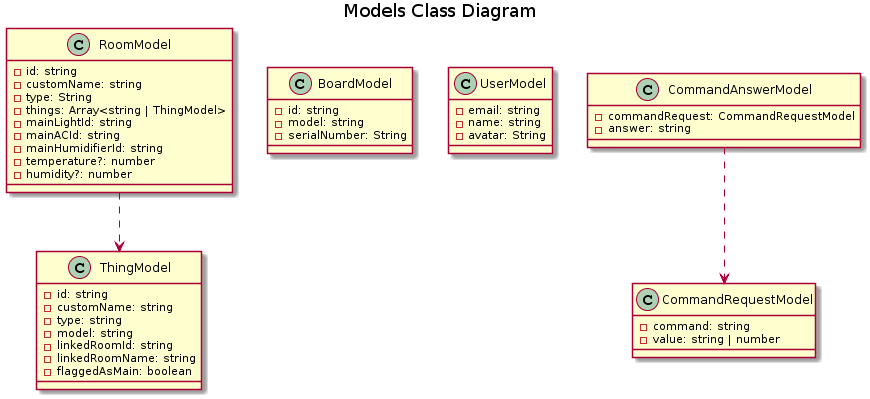

The diagram above was rendered by PlantUML. Its source (embedded in the PNG):
@startuml
title Models Class Diagram

class RoomModel {
  - id: string
  - customName: string
  - type: String
  - things: Array<string | ThingModel>
  - mainLightId: string
  - mainACId: string
  - mainHumidifierId: string
  - temperature?: number
  - humidity?: number
}

class ThingModel {
  - id: string
  - customName: string
  - type: string
  - model: string
  - linkedRoomId: string
  - linkedRoomName: string
  - flaggedAsMain: boolean
}

class BoardModel {
  - id: string
  - model: string
  - serialNumber: String
}

class UserModel {
  - email: string
  - name: string
  - avatar: String
}

class CommandRequestModel {
  - command: string
  - value: string | number
}

class CommandAnswerModel {
  - commandRequest: CommandRequestModel
  - answer: string
}

RoomModel .down.> ThingModel
CommandAnswerModel .down.> CommandRequestModel
@enduml